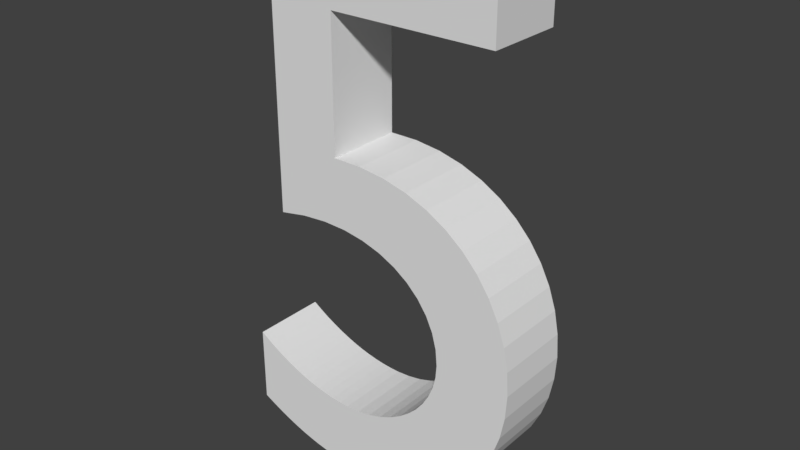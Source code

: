 # Source: Number5.blend  (saved by Blender 2.79.0; exported with 4.5.12 LTS)
import bpy
from mathutils import Matrix  # noqa: F401  (used for matrix-valued properties, if any)

bpy.ops.wm.read_factory_settings(use_empty=True)
scene = bpy.context.scene
scene.name = 'Scene'

# ---- collections
col_collection_1 = bpy.data.collections.new('Collection 1'); scene.collection.children.link(col_collection_1)

# ---- world
world_world = bpy.data.worlds.new('World'); scene.world = world_world
world_world.color = (0.05088, 0.05088, 0.05088)
world_world.use_sun_shadow = False
world_world.sun_shadow_jitter_overblur = 0.0
world_world.cycles.sampling_method = 'MANUAL'

# ---- meshes
me_cutext = bpy.data.meshes.new('CUText')
me_cutext.from_pydata([(0.1558, 0.682, -0.04837), (-0.1472, 0.682, -0.04837), (-0.1472, 0.327, -0.04837), (-0.111, 0.3339, -0.04837), (-0.07744, 0.3367, -0.04837), (-0.0466, 0.3357, -0.04837), (-0.0186, 0.3312, -0.04837), (0.006474, 0.3236, -0.04837), (0.02852, 0.3131, -0.04837), (0.04744, 0.3001, -0.04837), (0.06314, 0.2848, -0.04837), (0.07552, 0.2675, -0.04837), (0.08448, 0.2486, -0.04837), (0.08993, 0.2283, -0.04837), (0.09177, 0.207, -0.04837), (0.09047, 0.1905, -0.04837), (0.08667, 0.1746, -0.04837), (0.08057, 0.1595, -0.04837), (0.07233, 0.1453, -0.04837), (0.06213, 0.1322, -0.04837), (0.05015, 0.1204, -0.04837), (0.03656, 0.1099, -0.04837), (0.02155, 0.101, -0.04837), (0.005286, 0.0938, -0.04837), (-0.01205, 0.08846, -0.04837), (-0.03028, 0.08514, -0.04837), (-0.04923, 0.084, -0.04837), (-0.06173, 0.08435, -0.04837), (-0.07423, 0.08541, -0.04837), (-0.08671, 0.08717, -0.04837), (-0.09919, 0.08963, -0.04837), (-0.1117, 0.09278, -0.04837), (-0.1241, 0.09663, -0.04837), (-0.1365, 0.1012, -0.04837), (-0.1489, 0.1064, -0.04837), (-0.1613, 0.1123, -0.04837), (-0.1737, 0.1188, -0.04837), (-0.186, 0.1261, -0.04837), (-0.1982, 0.134, -0.04837), (-0.1982, 0.033, -0.04837), (-0.1837, 0.02587, -0.04837), (-0.1696, 0.01947, -0.04837), (-0.1559, 0.01378, -0.04837), (-0.1423, 0.008778, -0.04837), (-0.129, 0.004441, -0.04837), (-0.1157, 0.00075, -0.04837), (-0.1025, -0.002316, -0.04837), (-0.08912, -0.004778, -0.04837), (-0.0756, -0.006656, -0.04837), (-0.06184, -0.007972, -0.04837), (-0.04774, -0.008747, -0.04837), (-0.03323, -0.009, -0.04837), (-0.001743, -0.007117, -0.04837), (0.02808, -0.001602, -0.04837), (0.05604, 0.007344, -0.04837), (0.08192, 0.01952, -0.04837), (0.1055, 0.03472, -0.04837), (0.1266, 0.05275, -0.04837), (0.1451, 0.0734, -0.04837), (0.1606, 0.09648, -0.04837), (0.1731, 0.1218, -0.04837), (0.1822, 0.1491, -0.04837), (0.1878, 0.1782, -0.04837), (0.1898, 0.209, -0.04837), (0.1878, 0.2399, -0.04837), (0.1821, 0.2692, -0.04837), (0.1727, 0.2969, -0.04837), (0.1597, 0.3225, -0.04837), (0.1433, 0.3458, -0.04837), (0.1235, 0.3666, -0.04837), (0.1006, 0.3846, -0.04837), (0.07451, 0.3995, -0.04837), (0.04549, 0.4111, -0.04837), (0.01361, 0.419, -0.04837), (-0.021, 0.4231, -0.04837), (-0.05823, 0.423, -0.04837), (-0.05823, 0.594, -0.04837), (0.1558, 0.594, -0.04837), (0.1558, 0.682, 0.05163), (-0.1472, 0.682, 0.05163), (-0.1472, 0.327, 0.05163), (-0.111, 0.3339, 0.05163), (-0.07744, 0.3367, 0.05163), (-0.0466, 0.3357, 0.05163), (-0.0186, 0.3312, 0.05163), (0.006474, 0.3236, 0.05163), (0.02852, 0.3131, 0.05163), (0.04744, 0.3001, 0.05163), (0.06314, 0.2848, 0.05163), (0.07552, 0.2675, 0.05163), (0.08448, 0.2486, 0.05163), (0.08993, 0.2283, 0.05163), (0.09177, 0.207, 0.05163), (0.09047, 0.1905, 0.05163), (0.08667, 0.1746, 0.05163), (0.08057, 0.1595, 0.05163), (0.07233, 0.1453, 0.05163), (0.06213, 0.1322, 0.05163), (0.05015, 0.1204, 0.05163), (0.03656, 0.1099, 0.05163), (0.02155, 0.101, 0.05163), (0.005286, 0.0938, 0.05163), (-0.01205, 0.08846, 0.05163), (-0.03028, 0.08514, 0.05163), (-0.04923, 0.084, 0.05163), (-0.06173, 0.08435, 0.05163), (-0.07423, 0.08541, 0.05163), (-0.08671, 0.08717, 0.05163), (-0.09919, 0.08963, 0.05163), (-0.1117, 0.09278, 0.05163), (-0.1241, 0.09663, 0.05163), (-0.1365, 0.1012, 0.05163), (-0.1489, 0.1064, 0.05163), (-0.1613, 0.1123, 0.05163), (-0.1737, 0.1188, 0.05163), (-0.186, 0.1261, 0.05163), (-0.1982, 0.134, 0.05163), (-0.1982, 0.033, 0.05163), (-0.1837, 0.02587, 0.05163), (-0.1696, 0.01947, 0.05163), (-0.1559, 0.01378, 0.05163), (-0.1423, 0.008778, 0.05163), (-0.129, 0.004441, 0.05163), (-0.1157, 0.00075, 0.05163), (-0.1025, -0.002316, 0.05163), (-0.08912, -0.004778, 0.05163), (-0.0756, -0.006656, 0.05163), (-0.06184, -0.007972, 0.05163), (-0.04774, -0.008747, 0.05163), (-0.03323, -0.009, 0.05163), (-0.001743, -0.007117, 0.05163), (0.02808, -0.001602, 0.05163), (0.05604, 0.007344, 0.05163), (0.08192, 0.01952, 0.05163), (0.1055, 0.03472, 0.05163), (0.1266, 0.05275, 0.05163), (0.1451, 0.0734, 0.05163), (0.1606, 0.09648, 0.05163), (0.1731, 0.1218, 0.05163), (0.1822, 0.1491, 0.05163), (0.1878, 0.1782, 0.05163), (0.1898, 0.209, 0.05163), (0.1878, 0.2399, 0.05163), (0.1821, 0.2692, 0.05163), (0.1727, 0.2969, 0.05163), (0.1597, 0.3225, 0.05163), (0.1433, 0.3458, 0.05163), (0.1235, 0.3666, 0.05163), (0.1006, 0.3846, 0.05163), (0.07451, 0.3995, 0.05163), (0.04549, 0.4111, 0.05163), (0.01361, 0.419, 0.05163), (-0.021, 0.4231, 0.05163), (-0.05823, 0.423, 0.05163), (-0.05823, 0.594, 0.05163), (0.1558, 0.594, 0.05163)], [], [(2, 1, 76), (76, 1, 0), (76, 0, 77), (2, 76, 75), (75, 74, 73), (2, 75, 73), (2, 73, 72), (2, 72, 71), (2, 71, 70), (2, 70, 3), (3, 70, 69), (3, 69, 4), (4, 69, 68), (4, 68, 5), (5, 68, 67), (6, 5, 67), (7, 6, 67), (8, 7, 67), (8, 67, 66), (9, 8, 66), (10, 9, 66), (10, 66, 65), (11, 10, 65), (11, 65, 64), (12, 11, 64), (13, 12, 64), (13, 64, 63), (14, 13, 63), (14, 63, 62), (15, 14, 62), (16, 15, 62), (16, 62, 61), (17, 16, 61), (18, 17, 61), (18, 61, 60), (19, 18, 60), (39, 38, 37), (20, 19, 60), (39, 37, 36), (20, 60, 59), (21, 20, 59), (39, 36, 35), (39, 35, 34), (22, 21, 59), (39, 34, 33), (39, 33, 32), (23, 22, 59), (39, 32, 31), (23, 59, 58), (24, 23, 58), (39, 31, 30), (39, 30, 29), (25, 24, 58), (39, 29, 28), (39, 28, 27), (26, 25, 58), (39, 27, 26), (39, 26, 58), (39, 58, 57), (39, 57, 56), (39, 56, 55), (40, 39, 55), (41, 40, 55), (41, 55, 54), (42, 41, 54), (43, 42, 54), (44, 43, 54), (44, 54, 53), (45, 44, 53), (46, 45, 53), (46, 53, 52), (47, 46, 52), (48, 47, 52), (49, 48, 52), (49, 52, 51), (50, 49, 51), (80, 154, 79), (154, 78, 79), (154, 155, 78), (80, 153, 154), (153, 151, 152), (80, 151, 153), (80, 150, 151), (80, 149, 150), (80, 148, 149), (80, 81, 148), (81, 147, 148), (81, 82, 147), (82, 146, 147), (82, 83, 146), (83, 145, 146), (84, 145, 83), (85, 145, 84), (86, 145, 85), (86, 144, 145), (87, 144, 86), (88, 144, 87), (88, 143, 144), (89, 143, 88), (89, 142, 143), (90, 142, 89), (91, 142, 90), (91, 141, 142), (92, 141, 91), (92, 140, 141), (93, 140, 92), (94, 140, 93), (94, 139, 140), (95, 139, 94), (96, 139, 95), (96, 138, 139), (97, 138, 96), (117, 115, 116), (98, 138, 97), (117, 114, 115), (98, 137, 138), (99, 137, 98), (117, 113, 114), (117, 112, 113), (100, 137, 99), (117, 111, 112), (117, 110, 111), (101, 137, 100), (117, 109, 110), (101, 136, 137), (102, 136, 101), (117, 108, 109), (117, 107, 108), (103, 136, 102), (117, 106, 107), (117, 105, 106), (104, 136, 103), (117, 104, 105), (117, 136, 104), (117, 135, 136), (117, 134, 135), (117, 133, 134), (118, 133, 117), (119, 133, 118), (119, 132, 133), (120, 132, 119), (121, 132, 120), (122, 132, 121), (122, 131, 132), (123, 131, 122), (124, 131, 123), (124, 130, 131), (125, 130, 124), (126, 130, 125), (127, 130, 126), (127, 129, 130), (128, 129, 127), (74, 75, 153, 152), (71, 72, 150, 149), (1, 2, 80, 79), (51, 52, 130, 129), (63, 64, 142, 141), (41, 42, 120, 119), (44, 45, 123, 122), (33, 34, 112, 111), (69, 70, 148, 147), (21, 22, 100, 99), (31, 32, 110, 109), (8, 9, 87, 86), (14, 15, 93, 92), (58, 59, 137, 136), (24, 25, 103, 102), (2, 3, 81, 80), (34, 35, 113, 112), (70, 71, 149, 148), (50, 51, 129, 128), (32, 33, 111, 110), (46, 47, 125, 124), (29, 30, 108, 107), (7, 8, 86, 85), (9, 10, 88, 87), (27, 28, 106, 105), (36, 37, 115, 114), (15, 16, 94, 93), (49, 50, 128, 127), (19, 20, 98, 97), (61, 62, 140, 139), (59, 60, 138, 137), (55, 56, 134, 133), (65, 66, 144, 143), (39, 40, 118, 117), (6, 7, 85, 84), (5, 6, 84, 83), (16, 17, 95, 94), (73, 74, 152, 151), (10, 11, 89, 88), (77, 0, 78, 155), (60, 61, 139, 138), (20, 21, 99, 98), (47, 48, 126, 125), (18, 19, 97, 96), (68, 69, 147, 146), (76, 77, 155, 154), (26, 27, 105, 104), (64, 65, 143, 142), (38, 39, 117, 116), (40, 41, 119, 118), (28, 29, 107, 106), (17, 18, 96, 95), (53, 54, 132, 131), (42, 43, 121, 120), (52, 53, 131, 130), (23, 24, 102, 101), (13, 14, 92, 91), (57, 58, 136, 135), (43, 44, 122, 121), (25, 26, 104, 103), (30, 31, 109, 108), (75, 76, 154, 153), (35, 36, 114, 113), (67, 68, 146, 145), (45, 46, 124, 123), (22, 23, 101, 100), (0, 1, 79, 78), (12, 13, 91, 90), (62, 63, 141, 140), (48, 49, 127, 126), (37, 38, 116, 115), (3, 4, 82, 81), (66, 67, 145, 144), (54, 55, 133, 132), (11, 12, 90, 89), (4, 5, 83, 82), (56, 57, 135, 134), (72, 73, 151, 150)])
me_cutext.use_remesh_preserve_volume = False
me_cutext.use_remesh_preserve_attributes = False
me_cutext.use_mirror_vertex_groups = False
me_cutext.update()

# ---- objects
ob_text = bpy.data.objects.new('Text', me_cutext)

# ---- transforms, parenting, visibility, modifiers, constraints
ob_text.location = (0.0, 0.0, 0.0)
ob_text.rotation_euler = (1.571, -0.0, 0.0)
ob_text.scale = (8.0, 8.0, 8.0)
ob_text.lineart.crease_threshold = 0.0

# ---- collection membership
col_collection_1.objects.link(ob_text)

# ---- scene / render settings (as saved in the file)
scene.frame_start = 1; scene.frame_end = 250; scene.frame_set(1)
scene.render.engine = 'BLENDER_EEVEE_NEXT'
scene.render.resolution_percentage = 50
scene.render.dither_intensity = 0.0
scene.cycles.use_denoising = False
scene.cycles.samples = 128
scene.cycles.sampling_pattern = 'TABULATED_SOBOL'
scene.cycles.use_adaptive_sampling = False
scene.cycles.use_light_tree = False
scene.cycles.blur_glossy = 0.0
scene.cycles.sample_clamp_indirect = 0.0
scene.view_settings.view_transform = 'Standard'
bpy.context.view_layer.update()

# ---- added for rendering (the .blend has no active camera and no usable light): camera, sun
cam_auto = bpy.data.cameras.new('AutoCamera')
cam_auto.lens = 50.0
cam_auto.sensor_width = 36.0
cam_auto.clip_end = 1000.0
ob_auto_camera = bpy.data.objects.new('AutoCamera', cam_auto)
scene.collection.objects.link(ob_auto_camera)
ob_auto_camera.location = (5.87845, -7.10779, 7.42184)
ob_auto_camera.rotation_euler = (1.09748, -7.21219e-08, 0.694738)
scene.camera = ob_auto_camera
light_auto_sun = bpy.data.lights.new('AutoSun', 'SUN')
light_auto_sun.energy = 3.0
light_auto_sun.angle = 0.0523599
ob_auto_sun = bpy.data.objects.new('AutoSun', light_auto_sun)
scene.collection.objects.link(ob_auto_sun)
ob_auto_sun.rotation_euler = (0.872665, 0.174533, 0.523599)
bpy.context.view_layer.update()
